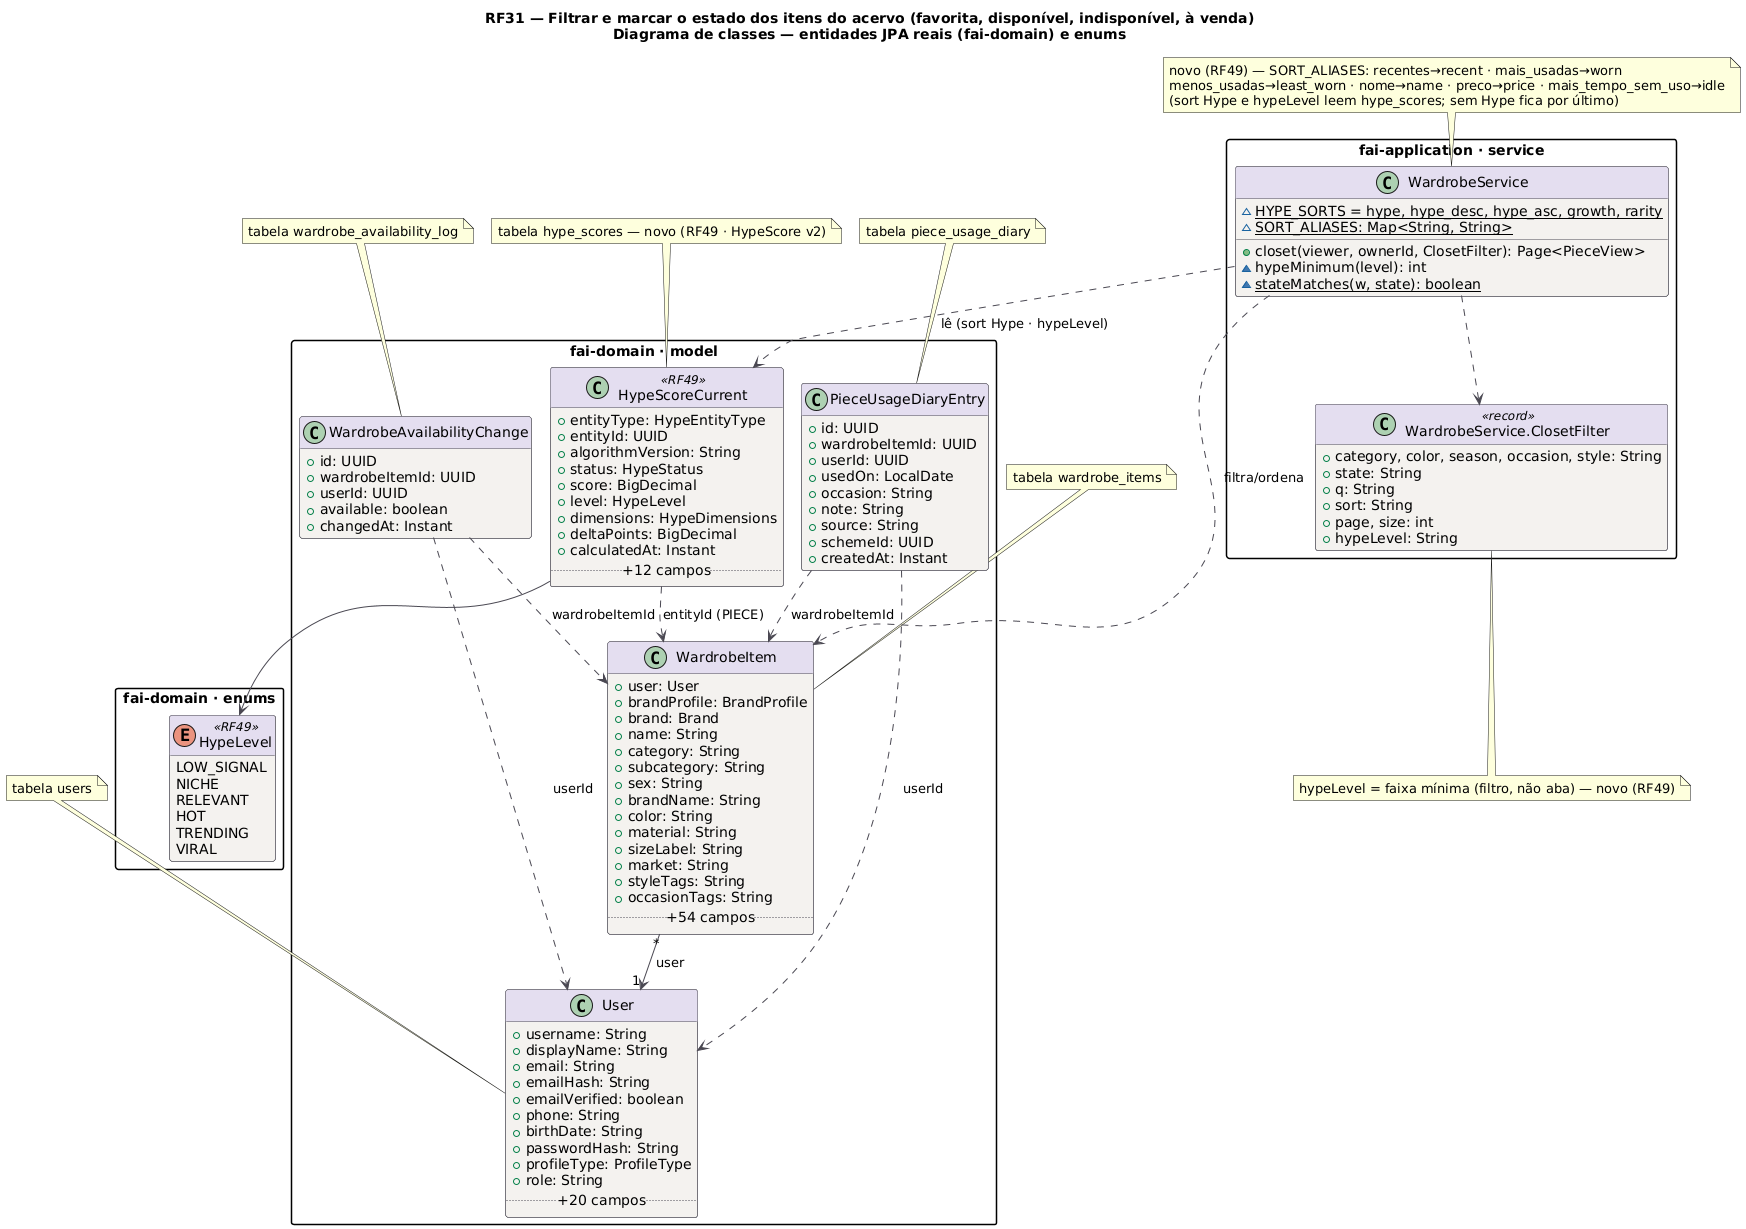

The diagram above was rendered by PlantUML. Its source (embedded in the PNG):
@startuml RF31_Classes
!pragma layout smetana
title RF31 — Filtrar e marcar o estado dos itens do acervo (favorita, disponível, indisponível, à venda)\nDiagrama de classes — entidades JPA reais (fai-domain) e enums
!pragma layout smetana
skinparam backgroundColor #FFFFFF
skinparam class {
  BackgroundColor #F4F2EF
  BorderColor #4A4852
  ArrowColor #4A4852
  HeaderBackgroundColor #E4DEF0
}
skinparam packageStyle rectangle
hide empty methods

package "fai-domain · model" {
class User {
  +username: String
  +displayName: String
  +email: String
  +emailHash: String
  +emailVerified: boolean
  +phone: String
  +birthDate: String
  +passwordHash: String
  +profileType: ProfileType
  +role: String
  .. +20 campos ..
}
class WardrobeItem {
  +user: User
  +brandProfile: BrandProfile
  +brand: Brand
  +name: String
  +category: String
  +subcategory: String
  +sex: String
  +brandName: String
  +color: String
  +material: String
  +sizeLabel: String
  +market: String
  +styleTags: String
  +occasionTags: String
  .. +54 campos ..
}
class WardrobeAvailabilityChange {
  +id: UUID
  +wardrobeItemId: UUID
  +userId: UUID
  +available: boolean
  +changedAt: Instant
}
class PieceUsageDiaryEntry {
  +id: UUID
  +wardrobeItemId: UUID
  +userId: UUID
  +usedOn: LocalDate
  +occasion: String
  +note: String
  +source: String
  +schemeId: UUID
  +createdAt: Instant
}
class HypeScoreCurrent <<RF49>> {
  +entityType: HypeEntityType
  +entityId: UUID
  +algorithmVersion: String
  +status: HypeStatus
  +score: BigDecimal
  +level: HypeLevel
  +dimensions: HypeDimensions
  +deltaPoints: BigDecimal
  +calculatedAt: Instant
  .. +12 campos ..
}
}
package "fai-domain · enums" {
enum HypeLevel <<RF49>> {
  LOW_SIGNAL
  NICHE
  RELEVANT
  HOT
  TRENDING
  VIRAL
}
}
package "fai-application · service" {
class "WardrobeService.ClosetFilter" as ClosetFilter <<record>> {
  +category, color, season, occasion, style: String
  +state: String
  +q: String
  +sort: String
  +page, size: int
  +hypeLevel: String
}
class WardrobeService {
  ~{static} HYPE_SORTS = hype, hype_desc, hype_asc, growth, rarity
  ~{static} SORT_ALIASES: Map<String, String>
  +closet(viewer, ownerId, ClosetFilter): Page<PieceView>
  ~hypeMinimum(level): int
  ~{static} stateMatches(w, state): boolean
}
}
PieceUsageDiaryEntry ..> User : userId
PieceUsageDiaryEntry ..> WardrobeItem : wardrobeItemId
WardrobeAvailabilityChange ..> User : userId
WardrobeAvailabilityChange ..> WardrobeItem : wardrobeItemId
WardrobeItem "*" --> "1" User : user
HypeScoreCurrent ..> WardrobeItem : entityId (PIECE)
HypeScoreCurrent --> HypeLevel
WardrobeService ..> ClosetFilter
WardrobeService ..> WardrobeItem : filtra/ordena
WardrobeService ..> HypeScoreCurrent : lê (sort Hype · hypeLevel)
note top of User : tabela users
note top of WardrobeItem : tabela wardrobe_items
note top of WardrobeAvailabilityChange : tabela wardrobe_availability_log
note top of PieceUsageDiaryEntry : tabela piece_usage_diary
note top of HypeScoreCurrent : tabela hype_scores — novo (RF49 · HypeScore v2)
note bottom of ClosetFilter : hypeLevel = faixa mínima (filtro, não aba) — novo (RF49)
note top of WardrobeService
  novo (RF49) — SORT_ALIASES: recentes→recent · mais_usadas→worn
  menos_usadas→least_worn · nome→name · preco→price · mais_tempo_sem_uso→idle
  (sort Hype e hypeLevel leem hype_scores; sem Hype fica por último)
end note
@enduml